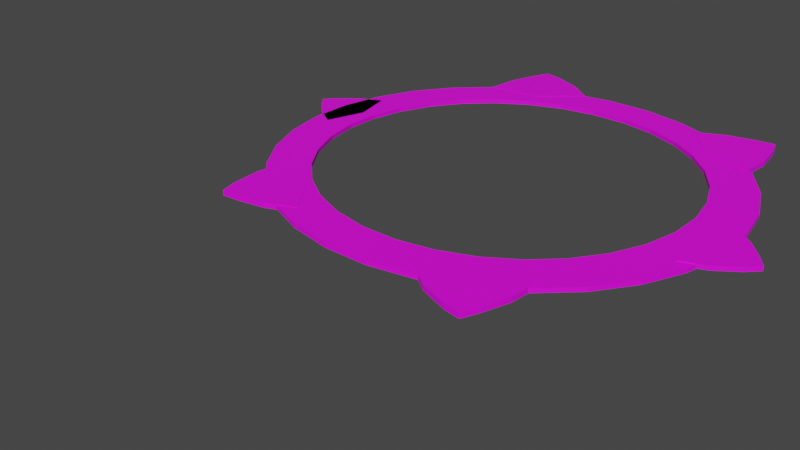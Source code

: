 # Source: WeaponBorder.blend  (saved by Blender 2.91.10; exported with 4.5.12 LTS)
import bpy
from mathutils import Matrix  # noqa: F401  (used for matrix-valued properties, if any)

bpy.ops.wm.read_factory_settings(use_empty=True)
scene = bpy.context.scene
scene.name = 'Scene'

# ---- collections
col_collection = bpy.data.collections.new('Collection'); scene.collection.children.link(col_collection)

# ---- images (referenced by path relative to the original .blend; pixels are not part of the script)
import os
ASSET_DIR = os.environ.get("B2B_ASSET_DIR", "")  # directory of the original .blend (textures are referenced by path, not embedded)
HERE = os.path.dirname(os.path.abspath(__file__))  # packed textures are extracted next to this script under _unpacked/

def load_image(name, relpath, width, height, colorspace="sRGB"):
    """Load a texture the original file referenced (path relative to the .blend, or extracted next to this script)."""
    p = next((c for c in (os.path.join(HERE, relpath), os.path.join(ASSET_DIR, relpath)) if relpath and os.path.exists(c)), "")
    if p:
        img = bpy.data.images.load(p, check_existing=True)
        img.name = name
    else:  # same state as the original file: an image datablock whose file is absent (Cycles renders it pink)
        img = bpy.data.images.new(name, width, height)
        img.source = "FILE"
        img.filepath = "//" + (relpath or name)
    img.colorspace_settings.name = colorspace
    return img
img_battleaxe_png = load_image('BattleAxe.png', 'BattleAxe.png', 1024, 1024, 'sRGB')

# ---- materials (node trees are filled in below, after node groups)
mat_material = bpy.data.materials.new('Material')
mat_material.use_transparent_shadow = False

# ---- material node trees
mat_material.use_nodes = True; mat_material.node_tree.nodes.clear()
_N = mat_material.node_tree.nodes; _L = mat_material.node_tree.links
n0 = _N.new('ShaderNodeBsdfPrincipled'); n0.name = 'Principled BSDF'; n0.location = (10, 300)
n0.distribution = 'GGX'
n0.subsurface_method = 'BURLEY'
n0.inputs[3].default_value = 1.45
n0.inputs[27].default_value = (0.0, 0.0, 0.0, 1.0)
n0.inputs[28].default_value = 1.0
n1 = _N.new('ShaderNodeOutputMaterial'); n1.name = 'Material Output'; n1.location = (300, 300)
n2 = _N.new('ShaderNodeTexImage'); n2.name = 'Image Texture'; n2.location = (-280, 275)
n2.image = img_battleaxe_png
_L.new(n0.outputs[0], n1.inputs[0])
_L.new(n2.outputs[0], n0.inputs[0])
n1.is_active_output = True

# ---- world
world_world = bpy.data.worlds.new('World'); scene.world = world_world
world_world.use_nodes = True; world_world.node_tree.nodes.clear()
_N = world_world.node_tree.nodes; _L = world_world.node_tree.links
n0 = _N.new('ShaderNodeOutputWorld'); n0.name = 'World Output'; n0.location = (300, 300)
n1 = _N.new('ShaderNodeBackground'); n1.name = 'Background'; n1.location = (10, 300)
n1.inputs[0].default_value = (0.05088, 0.05088, 0.05088, 1.0)
_L.new(n1.outputs[0], n0.inputs[0])
n0.is_active_output = True
world_world.color = (0.05088, 0.05088, 0.05088)
world_world.use_sun_shadow = False
world_world.sun_shadow_jitter_overblur = 0.0

# ---- cameras
cam_camera = bpy.data.cameras.new('Camera')
cam_camera.clip_end = 100.0
cam_camera.ortho_scale = 7.314

# ---- meshes
me_circle_011 = bpy.data.meshes.new('Circle.011')
me_circle_011.from_pydata([(-3.515, -1.64, 0.01451), (-3.515, -1.64, 0.06016), (-3.678, -1.18, 0.01451), (-3.678, -1.18, 0.06016), (-3.751, -0.7, 0.01451), (-3.751, -0.7, 0.06016), (-3.732, -0.2172, 0.01451), (-3.732, -0.2172, 0.06016), (-3.622, 0.2494, 0.01451), (-3.622, 0.2494, 0.06016), (-3.424, 0.6818, 0.01451), (-3.424, 0.6818, 0.06016), (-3.147, 1.064, 0.01451), (-3.147, 1.064, 0.06016), (-2.801, 1.38, 0.01451), (-2.801, 1.38, 0.06016), (-2.399, 1.619, 0.01451), (-2.399, 1.619, 0.06016), (-1.958, 1.771, 0.01451), (-1.958, 1.771, 0.06016), (-1.492, 1.83, 0.01451), (-1.492, 1.83, 0.06016), (-1.022, 1.795, 0.01451), (-1.022, 1.795, 0.06016), (-0.5645, 1.666, 0.01451), (-0.5645, 1.666, 0.06016), (-0.1372, 1.448, 0.01451), (-0.1372, 1.448, 0.06016), (0.2434, 1.151, 0.01451), (0.2434, 1.151, 0.06016), (0.5626, 0.7844, 0.01451), (0.5626, 0.7844, 0.06016), (0.8081, 0.3633, 0.01451), (0.8081, 0.3633, 0.06016), (0.9706, -0.09621, 0.01451), (0.9706, -0.09621, 0.06016), (1.044, -0.5766, 0.01451), (1.044, -0.5766, 0.06016), (1.025, -1.059, 0.01451), (1.025, -1.059, 0.06016), (0.9145, -1.526, 0.01451), (0.9145, -1.526, 0.06016), (0.717, -1.958, 0.01451), (0.717, -1.958, 0.06016), (0.4399, -2.34, 0.01451), (0.4399, -2.34, 0.06016), (0.09389, -2.656, 0.01451), (0.09389, -2.656, 0.06016), (-0.3077, -2.895, 0.01451), (-0.3077, -2.895, 0.06016), (-0.7496, -3.047, 0.01451), (-0.7496, -3.047, 0.06016), (-1.215, -3.107, 0.01451), (-1.215, -3.107, 0.06016), (-1.685, -3.071, 0.01451), (-1.685, -3.071, 0.06016), (-2.143, -2.942, 0.01451), (-2.143, -2.942, 0.06016), (-2.57, -2.725, 0.01451), (-2.57, -2.725, 0.06016), (-2.95, -2.427, 0.01451), (-2.95, -2.427, 0.06016), (-3.27, -2.061, 0.01451), (-3.27, -2.061, 0.06016), (-2.79, -3.142, 0.006022), (-2.482, -3.075, 0.006022), (-2.157, -2.924, 0.006022), (-2.529, -2.473, 0.006022), (-3.065, -2.292, 0.006022), (-3.105, -2.638, 0.006022), (-3.058, -2.981, 0.006022), (-2.998, -3.169, 0.006022), (-2.482, -3.075, 0.06413), (-2.79, -3.142, 0.06413), (-2.157, -2.924, 0.06413), (-2.529, -2.473, 0.06413), (-3.065, -2.292, 0.06413), (-3.105, -2.638, 0.06413), (-3.058, -2.981, 0.06413), (-2.998, -3.169, 0.06413), (-4.161, -0.4661, 0.009233), (-3.953, -0.6881, 0.009233), (-3.665, -0.8831, 0.009233), (-3.476, -0.3505, 0.009233), (-3.593, 0.185, 0.009233), (-3.9, 0.04599, 0.009233), (-4.161, -0.1636, 0.009233), (-4.286, -0.3071, 0.009233), (-3.953, -0.6881, 0.06544), (-4.161, -0.4661, 0.06544), (-3.665, -0.8831, 0.06544), (-3.476, -0.3505, 0.06544), (-3.593, 0.185, 0.06544), (-3.9, 0.04599, 0.06544), (-4.161, -0.1636, 0.06544), (-4.286, -0.3071, 0.06544), (-0.07661, 1.82, 0.009233), (-0.3724, 1.747, 0.009233), (-0.6833, 1.593, 0.009233), (-0.312, 1.167, 0.009233), (0.2118, 1.006, 0.009233), (0.2412, 1.341, 0.009233), (0.1869, 1.672, 0.009233), (0.1234, 1.851, 0.009233), (-0.3724, 1.747, 0.06544), (-0.07661, 1.82, 0.06544), (-0.6833, 1.593, 0.06544), (-0.312, 1.167, 0.06544), (0.2118, 1.006, 0.06544), (0.2412, 1.341, 0.06544), (0.1869, 1.672, 0.06544), (0.1234, 1.851, 0.06544), (1.336, -0.8383, 0.009233), (1.139, -0.6053, 0.009233), (0.8631, -0.395, 0.009233), (0.6455, -0.9167, 0.009233), (0.733, -1.458, 0.009233), (1.047, -1.335, 0.009233), (1.319, -1.14, 0.009233), (1.452, -1.004, 0.009233), (1.139, -0.6053, 0.06544), (1.336, -0.8383, 0.06544), (0.8631, -0.395, 0.06544), (0.6455, -0.9167, 0.06544), (0.733, -1.458, 0.06544), (1.047, -1.335, 0.06544), (1.319, -1.14, 0.06544), (1.452, -1.004, 0.06544), (-0.06281, -3.024, 0.01451), (-0.000452, -2.784, 0.01451), (0.00939, -2.502, 0.01451), (-0.4385, -2.603, 0.01451), (-0.7561, -2.915, 0.01451), (-0.5279, -3.065, 0.01451), (-0.2708, -3.154, 0.01451), (-0.1179, -3.179, 0.01451), (-0.000452, -2.784, 0.06016), (-0.06281, -3.024, 0.06016), (0.00939, -2.502, 0.06016), (-0.4385, -2.603, 0.06016), (-0.7561, -2.915, 0.06016), (-0.5279, -3.065, 0.06016), (-0.2708, -3.154, 0.06016), (-0.1179, -3.179, 0.06016), (-2.638, 1.802, 0.02274), (-2.72, 1.558, 0.02274), (-2.752, 1.267, 0.02274), (-2.28, 1.337, 0.02274), (-1.927, 1.636, 0.02274), (-2.152, 1.81, 0.02274), (-2.412, 1.922, 0.02274), (-2.569, 1.958, 0.02274), (-2.72, 1.558, 0.07019), (-2.638, 1.802, 0.07019), (-2.752, 1.267, 0.07019), (-2.28, 1.337, 0.07019), (-1.927, 1.636, 0.07019), (-2.152, 1.81, 0.07019), (-2.412, 1.922, 0.07019), (-2.569, 1.958, 0.07019), (-0.05576, 0.7857, 0.01451), (0.389, 0.1729, 0.06016), (-0.1937, -2.292, 0.01451), (-1.646, -2.634, 0.01451), (-1.646, -2.634, 0.06016), (-3.132, -1.485, 0.01451), (-3.132, -1.485, 0.06016), (0.1931, 0.5022, 0.06016), (-0.05576, 0.7857, 0.06016), (0.2029, 0.491, 0.06016), (-0.5221, -2.486, 0.01451), (-0.5221, -2.486, 0.06016), (-3.262, -1.115, 0.01451), (-3.262, -1.115, 0.06016), (-0.3648, 1.025, 0.06016), (-2.018, -2.532, 0.01451), (-2.018, -2.532, 0.06016), (0.1931, 0.5022, 0.01451), (-1.085, 1.301, 0.06016), (-0.1937, -2.292, 0.06016), (-0.7122, 1.199, 0.01451), (0.2029, 0.491, 0.01451), (-1.847, 1.277, 0.06016), (-1.468, 1.327, 0.06016), (-2.366, -2.358, 0.01451), (-2.366, -2.358, 0.06016), (0.572, -0.997, 0.06016), (-3.32, -0.7267, 0.01451), (-3.32, -0.7267, 0.06016), (-0.7122, 1.199, 0.06016), (-2.537, 0.958, 0.06016), (0.4013, 0.1518, 0.01451), (0.389, 0.1729, 0.01451), (0.4013, 0.1518, 0.06016), (0.4801, -1.374, 0.06016), (0.08973, -2.034, 0.01451), (0.08973, -2.034, 0.06016), (-2.82, 0.7009, 0.06016), (0.3172, -1.725, 0.06016), (-2.675, -2.119, 0.01451), (-2.675, -2.119, 0.06016), (-3.048, 0.3913, 0.06016), (-3.302, -0.3365, 0.01451), (-3.302, -0.3365, 0.06016), (0.572, -0.997, 0.01451), (-0.8829, -2.611, 0.06016), (0.3172, -1.725, 0.01451), (0.5319, -0.2189, 0.01451), (0.5319, -0.2189, 0.06016), (-3.21, 0.041, 0.06016), (0.5895, -0.6068, 0.06016), (-2.933, -1.824, 0.01451), (-2.933, -1.824, 0.06016), (-3.21, 0.041, 0.01451), (-0.3648, 1.025, 0.01451), (0.5895, -0.6068, 0.01451), (-1.085, 1.301, 0.01451), (-3.048, 0.3913, 0.01451), (-1.468, 1.327, 0.01451), (-1.262, -2.661, 0.06016), (-1.847, 1.277, 0.01451), (-2.82, 0.7009, 0.01451), (-0.8829, -2.611, 0.01451), (-1.262, -2.661, 0.01451), (-2.208, 1.153, 0.06016), (0.4801, -1.374, 0.01451), (-2.537, 0.958, 0.01451), (-2.208, 1.153, 0.01451)], [], [(0, 1, 3, 2), (2, 3, 5, 4), (4, 5, 7, 6), (6, 7, 9, 8), (8, 9, 11, 10), (10, 11, 13, 12), (12, 13, 15, 14), (14, 15, 17, 16), (16, 17, 19, 18), (18, 19, 21, 20), (20, 21, 23, 22), (22, 23, 25, 24), (24, 25, 27, 26), (26, 27, 29, 28), (28, 29, 31, 30), (30, 31, 33, 32), (32, 33, 35, 34), (34, 35, 37, 36), (36, 37, 39, 38), (38, 39, 41, 40), (40, 41, 43, 42), (42, 43, 45, 44), (44, 45, 47, 46), (46, 47, 49, 48), (48, 49, 51, 50), (50, 51, 53, 52), (52, 53, 55, 54), (54, 55, 57, 56), (56, 57, 59, 58), (58, 59, 61, 60), (60, 61, 63, 62), (62, 63, 1, 0), (64, 71, 70, 69, 68, 67, 66, 65), (73, 72, 74, 75, 76, 77, 78, 79), (70, 71, 79, 78), (68, 69, 77, 76), (66, 67, 75, 74), (64, 65, 72, 73), (71, 64, 73, 79), (69, 70, 78, 77), (67, 68, 76, 75), (65, 66, 74, 72), (80, 87, 86, 85, 84, 83, 82, 81), (89, 88, 90, 91, 92, 93, 94, 95), (86, 87, 95, 94), (84, 85, 93, 92), (82, 83, 91, 90), (80, 81, 88, 89), (87, 80, 89, 95), (85, 86, 94, 93), (83, 84, 92, 91), (81, 82, 90, 88), (96, 103, 102, 101, 100, 99, 98, 97), (105, 104, 106, 107, 108, 109, 110, 111), (102, 103, 111, 110), (100, 101, 109, 108), (98, 99, 107, 106), (96, 97, 104, 105), (103, 96, 105, 111), (101, 102, 110, 109), (99, 100, 108, 107), (97, 98, 106, 104), (112, 119, 118, 117, 116, 115, 114, 113), (121, 120, 122, 123, 124, 125, 126, 127), (118, 119, 127, 126), (116, 117, 125, 124), (114, 115, 123, 122), (112, 113, 120, 121), (119, 112, 121, 127), (117, 118, 126, 125), (115, 116, 124, 123), (113, 114, 122, 120), (128, 135, 134, 133, 132, 131, 130, 129), (137, 136, 138, 139, 140, 141, 142, 143), (134, 135, 143, 142), (132, 133, 141, 140), (130, 131, 139, 138), (128, 129, 136, 137), (135, 128, 137, 143), (133, 134, 142, 141), (131, 132, 140, 139), (129, 130, 138, 136), (144, 151, 150, 149, 148, 147, 146, 145), (153, 152, 154, 155, 156, 157, 158, 159), (150, 151, 159, 158), (148, 149, 157, 156), (146, 147, 155, 154), (144, 145, 152, 153), (151, 144, 153, 159), (149, 150, 158, 157), (147, 148, 156, 155), (145, 146, 154, 152), (172, 173, 166, 165), (187, 188, 173, 172), (188, 187, 202, 203), (213, 209, 203, 202), (217, 201, 209, 213), (221, 197, 201, 217), (226, 190, 197, 221), (227, 224, 190, 226), (220, 182, 224, 227), (218, 183, 182, 220), (216, 178, 183, 218), (180, 189, 178, 216), (214, 174, 189, 180), (160, 168, 174, 214), (177, 181, 169, 167, 168, 160), (193, 161, 169, 181, 192, 191), (207, 208, 193, 191), (210, 208, 207, 215), (186, 210, 215, 204), (194, 186, 204, 225), (198, 194, 225, 206), (195, 196, 198, 206), (162, 179, 196, 195), (162, 170, 171, 179), (170, 222, 205, 171), (223, 219, 205, 222), (164, 219, 223, 163), (175, 176, 164, 163), (175, 184, 185, 176), (184, 199, 200, 185), (200, 199, 211, 212), (212, 211, 165, 166), (161, 33, 31, 167, 169), (167, 31, 29, 27, 25, 23, 21, 19, 17, 15, 13, 11, 9, 7, 5, 3, 1, 63, 61, 59, 57, 55, 53, 51, 49, 47, 45, 43, 41, 39, 37, 35, 33, 161, 193, 208, 210, 186, 194, 198, 196, 179, 171, 205, 219, 164, 176, 185, 200, 212, 166, 173, 188, 203, 209, 201, 197, 190, 224, 182, 183, 178, 189, 174, 168), (191, 192, 32, 34, 36, 38, 40, 42, 44, 46, 48, 50, 52, 54, 56, 58, 60, 62, 0, 2, 4, 6, 8, 10, 12, 14, 16, 18, 20, 22, 24, 26, 28, 30, 177, 160, 214, 180, 216, 218, 220, 227, 226, 221, 217, 213, 202, 187, 172, 165, 211, 199, 184, 175, 163, 223, 222, 170, 162, 195, 206, 225, 204, 215, 207), (177, 30, 32, 192, 181)])
_uv = me_circle_011.uv_layers.new(name='UVMap')
_uv.uv.foreach_set('vector', [1.0, 0.5, 1.0, 1.0, 0.9688, 1.0, 0.9688, 0.5, 0.9688, 0.5, 0.9688, 1.0, 0.9375, 1.0, 0.9375, 0.5, 0.9375, 0.5, 0.9375, 1.0, 0.9062, 1.0, 0.9062, 0.5, 0.9062, 0.5, 0.9062, 1.0, 0.875, 1.0, 0.875, 0.5, 0.875, 0.5, 0.875, 1.0, 0.8438, 1.0, 0.8438, 0.5, 0.8438, 0.5, 0.8438, 1.0, 0.8125, 1.0, 0.8125, 0.5, 0.8125, 0.5, 0.8125, 1.0, 0.7812, 1.0, 0.7812, 0.5, 0.7812, 0.5, 0.7812, 1.0, 0.75, 1.0, 0.75, 0.5, 0.75, 0.5, 0.75, 1.0, 0.7188, 1.0, 0.7188, 0.5, 0.7188, 0.5, 0.7188, 1.0, 0.6875, 1.0, 0.6875, 0.5, 0.6875, 0.5, 0.6875, 1.0, 0.6562, 1.0, 0.6562, 0.5, 0.6562, 0.5, 0.6562, 1.0, 0.625, 1.0, 0.625, 0.5, 0.625, 0.5, 0.625, 1.0, 0.5938, 1.0, 0.5938, 0.5, 0.5938, 0.5, 0.5938, 1.0, 0.5625, 1.0, 0.5625, 0.5, 0.5625, 0.5, 0.5625, 1.0, 0.5312, 1.0, 0.5312, 0.5, 0.5312, 0.5, 0.5312, 1.0, 0.5, 1.0, 0.5, 0.5, 0.5, 0.5, 0.5, 1.0, 0.4688, 1.0, 0.4688, 0.5, 0.4688, 0.5, 0.4688, 1.0, 0.4375, 1.0, 0.4375, 0.5, 0.4375, 0.5, 0.4375, 1.0, 0.4062, 1.0, 0.4062, 0.5, 0.4062, 0.5, 0.4062, 1.0, 0.375, 1.0, 0.375, 0.5, 0.375, 0.5, 0.375, 1.0, 0.3438, 1.0, 0.3438, 0.5, 0.3438, 0.5, 0.3438, 1.0, 0.3125, 1.0, 0.3125, 0.5, 0.3125, 0.5, 0.3125, 1.0, 0.2812, 1.0, 0.2812, 0.5, 0.2812, 0.5, 0.2812, 1.0, 0.25, 1.0, 0.25, 0.5, 0.25, 0.5, 0.25, 1.0, 0.2188, 1.0, 0.2188, 0.5, 0.2188, 0.5, 0.2188, 1.0, 0.1875, 1.0, 0.1875, 0.5, 0.1875, 0.5, 0.1875, 1.0, 0.1562, 1.0, 0.1562, 0.5, 0.1562, 0.5, 0.1562, 1.0, 0.125, 1.0, 0.125, 0.5, 0.125, 0.5, 0.125, 1.0, 0.09375, 1.0, 0.09375, 0.5, 0.09375, 0.5, 0.09375, 1.0, 0.0625, 1.0, 0.0625, 0.5, 0.0625, 0.5, 0.0625, 1.0, 0.03125, 1.0, 0.03125, 0.5, 0.03125, 0.5, 0.03125, 1.0, 0.0, 1.0, 0.0, 0.5, 0.296, 0.3222, 0.3347, 0.3061, 0.3508, 0.2674, 0.3347, 0.2286, 0.296, 0.2126, 0.2573, 0.2286, 0.2412, 0.2674, 0.2573, 0.3061, 0.2527, 0.8938, 0.2472, 0.8633, 0.2559, 0.83, 0.3256, 0.8479, 0.3729, 0.8912, 0.3309, 0.9062, 0.2852, 0.9131, 0.2587, 0.9137, 1.0, 0.5, 0.8536, 0.8536, 0.8536, 0.8536, 1.0, 0.5, 0.5, 0.0, 0.8536, 0.1464, 0.8536, 0.1464, 0.5, 0.0, 0.0, 0.5, 0.1464, 0.1464, 0.1464, 0.1464, 0.0, 0.5, 0.5, 1.0, 0.1464, 0.8536, 0.1464, 0.8536, 0.5, 1.0, 0.8536, 0.8536, 0.5, 1.0, 0.5, 1.0, 0.8536, 0.8536, 0.8536, 0.1464, 1.0, 0.5, 1.0, 0.5, 0.8536, 0.1464, 0.1464, 0.1464, 0.5, 0.0, 0.5, 0.0, 0.1464, 0.1464, 0.1464, 0.8536, 0.0, 0.5, 0.0, 0.5, 0.1464, 0.8536, 0.296, 0.3222, 0.3347, 0.3061, 0.3508, 0.2674, 0.3347, 0.2286, 0.296, 0.2126, 0.2573, 0.2286, 0.2412, 0.2674, 0.2573, 0.3061, 0.6884, 0.9113, 0.6496, 0.9043, 0.6089, 0.8895, 0.6578, 0.8492, 0.7265, 0.8341, 0.7302, 0.8659, 0.723, 0.8973, 0.7146, 0.9143, 1.0, 0.5, 0.8536, 0.8536, 0.8536, 0.8536, 1.0, 0.5, 0.5, 0.0, 0.8536, 0.1464, 0.8536, 0.1464, 0.5, 0.0, 0.0, 0.5, 0.1464, 0.1464, 0.1464, 0.1464, 0.0, 0.5, 0.5, 1.0, 0.1464, 0.8536, 0.1464, 0.8536, 0.5, 1.0, 0.8536, 0.8536, 0.5, 1.0, 0.5, 1.0, 0.8536, 0.8536, 0.8536, 0.1464, 1.0, 0.5, 1.0, 0.5, 0.8536, 0.1464, 0.1464, 0.1464, 0.5, 0.0, 0.5, 0.0, 0.1464, 0.1464, 0.1464, 0.8536, 0.0, 0.5, 0.0, 0.5, 0.1464, 0.8536, 0.296, 0.3222, 0.3347, 0.3061, 0.3508, 0.2674, 0.3347, 0.2286, 0.296, 0.2126, 0.2573, 0.2286, 0.2412, 0.2674, 0.2573, 0.3061, 0.6884, 0.9113, 0.6496, 0.9043, 0.6089, 0.8895, 0.6578, 0.8492, 0.7265, 0.8341, 0.7302, 0.8659, 0.723, 0.8973, 0.7146, 0.9143, 1.0, 0.5, 0.8536, 0.8536, 0.8536, 0.8536, 1.0, 0.5, 0.5, 0.0, 0.8536, 0.1464, 0.8536, 0.1464, 0.5, 0.0, 0.0, 0.5, 0.1464, 0.1464, 0.1464, 0.1464, 0.0, 0.5, 0.5, 1.0, 0.1464, 0.8536, 0.1464, 0.8536, 0.5, 1.0, 0.8536, 0.8536, 0.5, 1.0, 0.5, 1.0, 0.8536, 0.8536, 0.8536, 0.1464, 1.0, 0.5, 1.0, 0.5, 0.8536, 0.1464, 0.1464, 0.1464, 0.5, 0.0, 0.5, 0.0, 0.1464, 0.1464, 0.1464, 0.8536, 0.0, 0.5, 0.0, 0.5, 0.1464, 0.8536, 0.296, 0.2977, 0.3175, 0.2888, 0.3264, 0.2674, 0.3175, 0.2459, 0.296, 0.237, 0.2745, 0.2459, 0.2656, 0.2674, 0.2745, 0.2888, 0.6884, 0.9113, 0.6496, 0.9043, 0.6089, 0.8895, 0.6578, 0.8492, 0.7265, 0.8341, 0.7302, 0.8659, 0.723, 0.8973, 0.7146, 0.9143, 1.0, 0.5, 0.8536, 0.8536, 0.8536, 0.8536, 1.0, 0.5, 0.5, 0.0, 0.8536, 0.1464, 0.8536, 0.1464, 0.5, 0.0, 0.0, 0.5, 0.1464, 0.1464, 0.1464, 0.1464, 0.0, 0.5, 0.5, 1.0, 0.1464, 0.8536, 0.1464, 0.8536, 0.5, 1.0, 0.8536, 0.8536, 0.5, 1.0, 0.5, 1.0, 0.8536, 0.8536, 0.8536, 0.1464, 1.0, 0.5, 1.0, 0.5, 0.8536, 0.1464, 0.1464, 0.1464, 0.5, 0.0, 0.5, 0.0, 0.1464, 0.1464, 0.1464, 0.8536, 0.0, 0.5, 0.0, 0.5, 0.1464, 0.8536, 0.296, 0.3222, 0.3347, 0.3061, 0.3508, 0.2674, 0.3347, 0.2286, 0.296, 0.2126, 0.2573, 0.2286, 0.2412, 0.2674, 0.2573, 0.3061, 0.09314, 0.6403, 0.1237, 0.6207, 0.1645, 0.6044, 0.1831, 0.6576, 0.161, 0.7083, 0.1217, 0.6921, 0.08943, 0.6695, 0.07445, 0.6545, 1.0, 0.5, 0.8536, 0.8536, 0.8536, 0.8536, 1.0, 0.5, 0.5, 0.0, 0.8536, 0.1464, 0.8536, 0.1464, 0.5, 0.0, 0.0, 0.5, 0.1464, 0.1464, 0.1464, 0.1464, 0.0, 0.5, 0.5, 1.0, 0.1464, 0.8536, 0.1464, 0.8536, 0.5, 1.0, 0.8536, 0.8536, 0.5, 1.0, 0.5, 1.0, 0.8536, 0.8536, 0.8536, 0.1464, 1.0, 0.5, 1.0, 0.5, 0.8536, 0.1464, 0.1464, 0.1464, 0.5, 0.0, 0.5, 0.0, 0.1464, 0.1464, 0.1464, 0.8536, 0.0, 0.5, 0.0, 0.5, 0.1464, 0.8536, 0.296, 0.3222, 0.3347, 0.3061, 0.3508, 0.2674, 0.3347, 0.2286, 0.296, 0.2126, 0.2573, 0.2286, 0.2412, 0.2674, 0.2573, 0.3061, 0.09314, 0.6403, 0.1237, 0.6207, 0.1645, 0.6044, 0.1831, 0.6576, 0.161, 0.7083, 0.1217, 0.6921, 0.08943, 0.6695, 0.08245, 0.6555, 1.0, 0.5, 0.8536, 0.8536, 0.8536, 0.8536, 1.0, 0.5, 0.5, 0.0, 0.8536, 0.1464, 0.8536, 0.1464, 0.5, 0.0, 0.0, 0.5, 0.1464, 0.1464, 0.1464, 0.1464, 0.0, 0.5, 0.5, 1.0, 0.1464, 0.8536, 0.1464, 0.8536, 0.5, 1.0, 0.8536, 0.8536, 0.5, 1.0, 0.5, 1.0, 0.8536, 0.8536, 0.8536, 0.1464, 1.0, 0.5, 1.0, 0.5, 0.8536, 0.1464, 0.1464, 0.1464, 0.5, 0.0, 0.5, 0.0, 0.1464, 0.1464, 0.1464, 0.8536, 0.0, 0.5, 0.0, 0.5, 0.1464, 0.8536, 0.2876, 0.2972, 0.2876, 0.3239, 0.2895, 0.3239, 0.2895, 0.2972, 0.2856, 0.2972, 0.2856, 0.3239, 0.2876, 0.3239, 0.2876, 0.2972, 0.2856, 0.3239, 0.2856, 0.2972, 0.2837, 0.2972, 0.2837, 0.3239, 0.2818, 0.2972, 0.2818, 0.3239, 0.2837, 0.3239, 0.2837, 0.2972, 0.2799, 0.2972, 0.2799, 0.3239, 0.2818, 0.3239, 0.2818, 0.2972, 0.2779, 0.2972, 0.2779, 0.3239, 0.2799, 0.3239, 0.2799, 0.2972, 0.276, 0.2972, 0.276, 0.3239, 0.2779, 0.3239, 0.2779, 0.2972, 0.2741, 0.2972, 0.2741, 0.3239, 0.276, 0.3239, 0.276, 0.2972, 0.2721, 0.2972, 0.2721, 0.3239, 0.2741, 0.3239, 0.2741, 0.2972, 0.2702, 0.2972, 0.2702, 0.3239, 0.2721, 0.3239, 0.2721, 0.2972, 0.2683, 0.2972, 0.2683, 0.3239, 0.2702, 0.3239, 0.2702, 0.2972, 0.2664, 0.2972, 0.2664, 0.3239, 0.2683, 0.3239, 0.2683, 0.2972, 0.2644, 0.2972, 0.2644, 0.3239, 0.2664, 0.3239, 0.2664, 0.2972, 0.2625, 0.2972, 0.2625, 0.3239, 0.2644, 0.3239, 0.2644, 0.2972, 0.2607, 0.2972, 0.2606, 0.2972, 0.2606, 0.3239, 0.2607, 0.3239, 0.2625, 0.3239, 0.2625, 0.2972, 0.2587, 0.3239, 0.2588, 0.3239, 0.2606, 0.3239, 0.2606, 0.2972, 0.2588, 0.2972, 0.2587, 0.2972, 0.2567, 0.2972, 0.2567, 0.3239, 0.2587, 0.3239, 0.2587, 0.2972, 0.2548, 0.3239, 0.2567, 0.3239, 0.2567, 0.2972, 0.2548, 0.2972, 0.2529, 0.3239, 0.2548, 0.3239, 0.2548, 0.2972, 0.2529, 0.2972, 0.251, 0.3239, 0.2529, 0.3239, 0.2529, 0.2972, 0.251, 0.2972, 0.249, 0.3239, 0.251, 0.3239, 0.251, 0.2972, 0.249, 0.2972, 0.2471, 0.2972, 0.2471, 0.3239, 0.249, 0.3239, 0.249, 0.2972, 0.2452, 0.2972, 0.2452, 0.3239, 0.2471, 0.3239, 0.2471, 0.2972, 0.2452, 0.2972, 0.2433, 0.2972, 0.2433, 0.3239, 0.2452, 0.3239, 0.2433, 0.2972, 0.2413, 0.2972, 0.2413, 0.3239, 0.2433, 0.3239, 0.2394, 0.2972, 0.2394, 0.3239, 0.2413, 0.3239, 0.2413, 0.2972, 0.2375, 0.3239, 0.2394, 0.3239, 0.2394, 0.2972, 0.2375, 0.2972, 0.2356, 0.2972, 0.2356, 0.3239, 0.2375, 0.3239, 0.2375, 0.2972, 0.2356, 0.2972, 0.2336, 0.2972, 0.2336, 0.3239, 0.2356, 0.3239, 0.2336, 0.2972, 0.2317, 0.2972, 0.2317, 0.3239, 0.2336, 0.3239, 0.2317, 0.3239, 0.2317, 0.2972, 0.2298, 0.2972, 0.2298, 0.3239, 0.2298, 0.3239, 0.2298, 0.2972, 0.2278, 0.2972, 0.2278, 0.3239, 0.4931, 0.4518, 0.4927, 0.4031, 0.5617, 0.4079, 0.5474, 0.456, 0.5454, 0.4556, 0.5474, 0.456, 0.5617, 0.4079, 0.6282, 0.4223, 0.6894, 0.4456, 0.743, 0.477, 0.7871, 0.5152, 0.8198, 0.5588, 0.8399, 0.6062, 0.8467, 0.6554, 0.8399, 0.7046, 0.8198, 0.752, 0.7871, 0.7956, 0.743, 0.8338, 0.6894, 0.8652, 0.6282, 0.8885, 0.5617, 0.9029, 0.4927, 0.9077, 0.4236, 0.9029, 0.3572, 0.8885, 0.296, 0.8652, 0.2423, 0.8338, 0.1983, 0.7956, 0.1655, 0.752, 0.1454, 0.7046, 0.1386, 0.6554, 0.1454, 0.6062, 0.1655, 0.5588, 0.1983, 0.5152, 0.2423, 0.477, 0.296, 0.4456, 0.3572, 0.4223, 0.4236, 0.4079, 0.4927, 0.4031, 0.4931, 0.4518, 0.4897, 0.4516, 0.434, 0.4556, 0.3805, 0.4673, 0.3311, 0.4863, 0.2879, 0.512, 0.2524, 0.5432, 0.226, 0.5789, 0.2097, 0.6176, 0.2043, 0.6578, 0.2097, 0.698, 0.226, 0.7367, 0.2524, 0.7723, 0.2879, 0.8036, 0.3311, 0.8292, 0.3805, 0.8483, 0.434, 0.86, 0.4897, 0.864, 0.5454, 0.86, 0.5989, 0.8483, 0.6483, 0.8292, 0.6915, 0.8036, 0.727, 0.7723, 0.7534, 0.7367, 0.7696, 0.698, 0.7751, 0.6578, 0.7696, 0.6176, 0.7534, 0.5789, 0.727, 0.5432, 0.6915, 0.512, 0.6483, 0.4863, 0.5989, 0.4673, 0.7469, 0.5598, 0.7439, 0.5567, 0.8201, 0.5295, 0.8464, 0.5836, 0.859, 0.6356, 0.859, 0.6862, 0.8462, 0.7353, 0.8205, 0.7812, 0.7828, 0.8223, 0.7343, 0.8572, 0.6767, 0.8847, 0.6122, 0.9035, 0.5433, 0.913, 0.4725, 0.9129, 0.4026, 0.9031, 0.3363, 0.8839, 0.2762, 0.8563, 0.2245, 0.8212, 0.1832, 0.78, 0.1534, 0.7347, 0.1355, 0.6867, 0.1304, 0.6377, 0.1386, 0.5893, 0.1601, 0.5432, 0.1941, 0.5013, 0.2395, 0.4651, 0.2944, 0.436, 0.3567, 0.4151, 0.4243, 0.4031, 0.4947, 0.4003, 0.5655, 0.4068, 0.6351, 0.4221, 0.7029, 0.4462, 0.7696, 0.4811, 0.7064, 0.5211, 0.6626, 0.4924, 0.6097, 0.471, 0.5532, 0.4575, 0.4951, 0.4518, 0.4375, 0.4539, 0.3821, 0.4637, 0.331, 0.4807, 0.286, 0.5044, 0.2488, 0.5339, 0.2208, 0.568, 0.203, 0.6054, 0.196, 0.6448, 0.2001, 0.6847, 0.2145, 0.724, 0.2386, 0.7611, 0.2721, 0.7944, 0.3141, 0.8227, 0.3629, 0.8448, 0.4168, 0.8601, 0.4737, 0.8678, 0.5313, 0.8677, 0.5876, 0.8597, 0.6402, 0.8443, 0.6873, 0.8219, 0.7271, 0.7934, 0.7579, 0.7598, 0.7788, 0.7224, 0.7889, 0.6824, 0.7875, 0.6412, 0.774, 0.5998, 0.7064, 0.5211, 0.7696, 0.4811, 0.8201, 0.5295, 0.7439, 0.5567, 0.7087, 0.5227])
me_circle_011.materials.append(mat_material)
me_circle_011.use_remesh_fix_poles = True
me_circle_011.use_remesh_preserve_attributes = False
me_circle_011.use_mirror_vertex_groups = False
me_circle_011.update()

# ---- objects
ob_camera = bpy.data.objects.new('Camera', cam_camera)
ob_circle_005 = bpy.data.objects.new('Circle.005', me_circle_011)

# ---- transforms, parenting, visibility, modifiers, constraints
ob_camera.location = (7.359, -6.926, 4.958)
ob_camera.rotation_euler = (1.109, 0.0, 0.8149)
ob_camera.lock_rotations_4d = False
ob_camera.empty_display_type = 'ARROWS'
ob_camera.color = (0.0, 0.0, 0.0, 0.0)
ob_camera.display_type = 'WIRE'
ob_camera.lineart.crease_threshold = 0.0
ob_circle_005.location = (0.0, 2.384e-07, 0.0)
ob_circle_005.rotation_euler = (0.0, 0.0, 4.278)
ob_circle_005.scale = (1.095, 1.095, 1.095)
ob_circle_005.lineart.crease_threshold = 0.0

# ---- collection membership
col_collection.objects.link(ob_camera)
col_collection.objects.link(ob_circle_005)

# ---- scene / render settings (as saved in the file)
scene.camera = ob_camera
scene.frame_start = 1; scene.frame_end = 250; scene.frame_set(1)
scene.render.engine = 'BLENDER_EEVEE_NEXT'
scene.cycles.use_denoising = False
scene.cycles.samples = 128
scene.cycles.sampling_pattern = 'TABULATED_SOBOL'
scene.cycles.use_adaptive_sampling = False
scene.cycles.use_light_tree = False
scene.view_settings.view_transform = 'Filmic'
bpy.context.view_layer.update()

# ---- added for rendering (the .blend has no usable light): sun
light_auto_sun = bpy.data.lights.new('AutoSun', 'SUN')
light_auto_sun.energy = 3.0
light_auto_sun.angle = 0.0523599
ob_auto_sun = bpy.data.objects.new('AutoSun', light_auto_sun)
scene.collection.objects.link(ob_auto_sun)
ob_auto_sun.rotation_euler = (0.872665, 0.174533, 0.523599)
bpy.context.view_layer.update()
